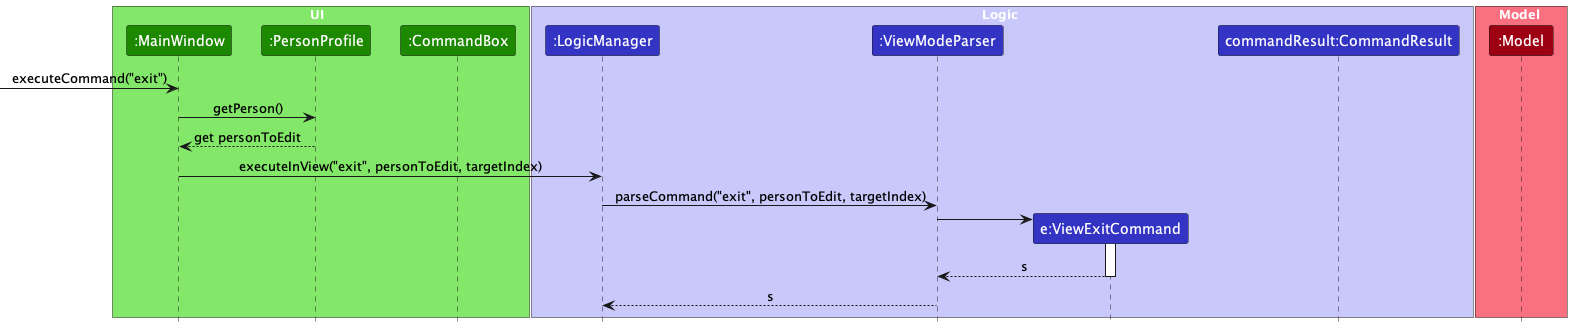

The diagram above was rendered by PlantUML. Its source (embedded in the PNG):
@startuml
!include style.puml
skinparam ArrowFontStyle plain

box UI  UI_COLOR_T1
participant ":MainWindow" as MainWindow UI_COLOR
participant ":PersonProfile" as PersonProfile UI_COLOR
participant ":CommandBox" as CommandBox UI_COLOR
end box

box Logic LOGIC_COLOR_T1
participant ":LogicManager" as LogicManager LOGIC_COLOR
participant ":ViewModeParser" as ViewModeParser LOGIC_COLOR
participant "e:ViewExitCommand" as ViewExitCommand LOGIC_COLOR
participant "commandResult:CommandResult" as CommandResult LOGIC_COLOR
end box

box Model MODEL_COLOR_T1
participant ":Model" as Model MODEL_COLOR
end box

[-> MainWindow : executeCommand("exit")

MainWindow -> PersonProfile : getPerson()

PersonProfile --> MainWindow : get personToEdit

MainWindow -> LogicManager : executeInView("exit", personToEdit, targetIndex)

LogicManager -> ViewModeParser : parseCommand("exit", personToEdit, targetIndex)

create ViewExitCommand
ViewModeParser -> ViewExitCommand
activate ViewExitCommand

ViewExitCommand --> ViewModeParser : s
deactivate ViewExitCommand

ViewModeParser --> LogicManager : s
deactivate ViewModeParser

@enduml